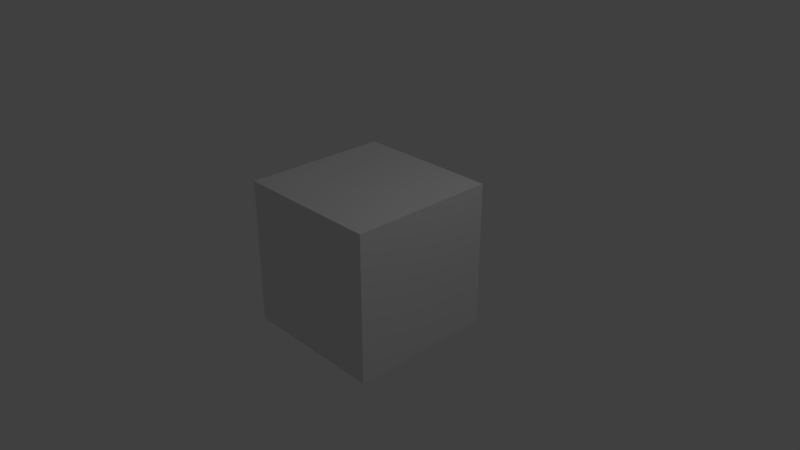 # Source: snowman_movie.blend  (saved by Blender 2.79.0; exported with 4.5.12 LTS)
import bpy
from mathutils import Matrix  # noqa: F401  (used for matrix-valued properties, if any)

bpy.ops.wm.read_factory_settings(use_empty=True)
scene = bpy.context.scene
scene.name = 'Scene'

# ---- collections
col_collection_1 = bpy.data.collections.new('Collection 1'); scene.collection.children.link(col_collection_1)

# ---- materials (node trees are filled in below, after node groups)
mat_material = bpy.data.materials.new('Material')
mat_material.alpha_threshold = 0.0
mat_material.roughness = 0.5
mat_material.line_color = (0.0, 0.0, 0.0, 1.0)

# ---- material node trees

# ---- world
world_world = bpy.data.worlds.new('World'); scene.world = world_world
world_world.color = (0.05088, 0.05088, 0.05088)
world_world.use_sun_shadow = False
world_world.sun_shadow_jitter_overblur = 0.0
world_world.cycles.sampling_method = 'MANUAL'

# ---- cameras
cam_camera = bpy.data.cameras.new('Camera')
cam_camera.clip_end = 100.0
cam_camera.lens = 35.0
cam_camera.sensor_width = 32.0
cam_camera.sensor_height = 18.0
cam_camera.ortho_scale = 7.314
cam_camera.dof.focus_distance = 0.0

# ---- lights
light_lamp = bpy.data.lights.new('Lamp', 'POINT')
light_lamp.transmission_factor = 0.0
light_lamp.cutoff_distance = 30.0
light_lamp.energy = 100.0
light_lamp.shadow_buffer_clip_start = 1.001
light_lamp.shadow_soft_size = 0.1
light_lamp.shadow_maximum_resolution = 0.006
light_lamp.use_absolute_resolution = True

# ---- meshes
me_cube = bpy.data.meshes.new('Cube')
me_cube.from_pydata([(1.0, 1.0, -1.0), (1.0, -1.0, -1.0), (-1.0, -1.0, -1.0), (-1.0, 1.0, -1.0), (1.0, 1.0, 1.0), (1.0, -1.0, 1.0), (-1.0, -1.0, 1.0), (-1.0, 1.0, 1.0)], [], [(0, 1, 2, 3), (4, 7, 6, 5), (0, 4, 5, 1), (1, 5, 6, 2), (2, 6, 7, 3), (4, 0, 3, 7)])
me_cube.materials.append(mat_material)
me_cube.use_remesh_preserve_volume = False
me_cube.use_remesh_preserve_attributes = False
me_cube.use_mirror_vertex_groups = False
me_cube.update()

# ---- objects
ob_cube = bpy.data.objects.new('Cube', me_cube)
ob_lamp = bpy.data.objects.new('Lamp', light_lamp)
ob_camera = bpy.data.objects.new('Camera', cam_camera)

# ---- transforms, parenting, visibility, modifiers, constraints
ob_cube.location = (0.0, 0.0, 0.0)
ob_cube.lock_rotations_4d = False
ob_cube.empty_display_type = 'ARROWS'
ob_cube.lineart.crease_threshold = 0.0
ob_lamp.location = (4.076, 1.005, 5.904)
ob_lamp.rotation_euler = (0.6503, 0.05522, 1.866)
ob_lamp.lock_rotations_4d = False
ob_lamp.empty_display_type = 'ARROWS'
ob_lamp.color = (0.0, 0.0, 0.0, 0.0)
ob_lamp.lineart.crease_threshold = 0.0
ob_camera.location = (7.481, -6.508, 5.344)
ob_camera.rotation_euler = (1.109, 0.0, 0.8149)
ob_camera.lock_rotations_4d = False
ob_camera.empty_display_type = 'ARROWS'
ob_camera.color = (0.0, 0.0, 0.0, 0.0)
ob_camera.display_type = 'WIRE'
ob_camera.lineart.crease_threshold = 0.0

# ---- collection membership
col_collection_1.objects.link(ob_cube)
col_collection_1.objects.link(ob_lamp)
col_collection_1.objects.link(ob_camera)

# ---- scene / render settings (as saved in the file)
scene.camera = ob_camera
scene.frame_start = 1; scene.frame_end = 165; scene.frame_set(1)
scene.render.engine = 'CYCLES'
scene.render.image_settings.file_format = 'FFMPEG'
scene.render.image_settings.color_mode = 'RGB'
scene.render.dither_intensity = 0.0
scene.cycles.use_denoising = False
scene.cycles.samples = 128
scene.cycles.sampling_pattern = 'TABULATED_SOBOL'
scene.cycles.use_adaptive_sampling = False
scene.cycles.use_light_tree = False
scene.cycles.blur_glossy = 0.0
scene.cycles.sample_clamp_indirect = 0.0
scene.view_settings.view_transform = 'Standard'
bpy.context.view_layer.update()
